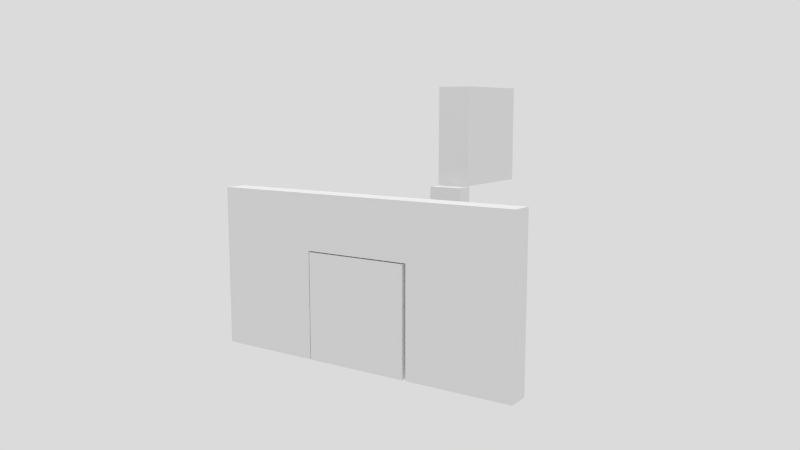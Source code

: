 # Source: Hinge_Example.blend  (saved by Blender 2.76.0; exported with 4.5.12 LTS)
import bpy
from mathutils import Matrix  # noqa: F401  (used for matrix-valued properties, if any)

bpy.ops.wm.read_factory_settings(use_empty=True)
scene = bpy.context.scene
scene.name = 'Scene'

# ---- collections
col_collection_1 = bpy.data.collections.new('Collection 1'); scene.collection.children.link(col_collection_1)
col_collection_11 = bpy.data.collections.new('Collection 11'); scene.collection.children.link(col_collection_11)
col_collection_11.hide_render = True
col_collection_11.hide_viewport = True

# ---- world
world_white = bpy.data.worlds.new('White'); scene.world = world_white
world_white.use_nodes = True; world_white.node_tree.nodes.clear()
_N = world_white.node_tree.nodes; _L = world_white.node_tree.links
n0 = _N.new('ShaderNodeOutputWorld'); n0.name = 'World Output'; n0.location = (300, 300)
n1 = _N.new('ShaderNodeBackground'); n1.name = 'Background'; n1.location = (10, 300)
n1.inputs[0].default_value = (1.0, 1.0, 1.0, 1.0)
n1.inputs[1].default_value = 0.5
_L.new(n1.outputs[0], n0.inputs[0])
n0.is_active_output = True
world_white.color = (1.0, 1.0, 1.0)
world_white.use_sun_shadow = False
world_white.sun_shadow_jitter_overblur = 0.0
world_white.cycles.sampling_method = 'MANUAL'

# ---- cameras
cam_camera = bpy.data.cameras.new('Camera')
cam_camera.clip_start = 0.05
cam_camera.clip_end = 1e+04
cam_camera.lens = 35.0
cam_camera.sensor_width = 35.0
cam_camera.sensor_height = 18.0
cam_camera.ortho_scale = 7.314
cam_camera.dof.focus_distance = 0.0
cam_camera.dof.aperture_fstop = 0.0

# ---- lights
light_hemi = bpy.data.lights.new('Hemi', 'SUN')
light_hemi.transmission_factor = 0.0
light_hemi.angle = 0.1993
light_hemi.energy = 0.825
light_hemi.shadow_buffer_clip_start = 0.5
light_hemi.shadow_soft_size = 0.1
light_hemi.shadow_cascade_max_distance = 1000.0
light_hemi.cycles.use_multiple_importance_sampling = False
light_shadows = bpy.data.lights.new('Shadows', 'SPOT')
light_shadows.transmission_factor = 0.0
light_shadows.cutoff_distance = 30.0
light_shadows.energy = 30.0
light_shadows.shadow_buffer_clip_start = 1.001
light_shadows.shadow_soft_size = 0.65
light_shadows.shadow_maximum_resolution = 0.006
light_shadows.use_absolute_resolution = True
light_shadows.spot_blend = 0.25
light_shadows.spot_size = 2.531
light_shadows.cycles.use_multiple_importance_sampling = False

# ---- meshes
me_cube_003 = bpy.data.meshes.new('Cube.003')
me_cube_003.from_pydata([(-1.0, -1.0, -1.0), (-1.0, -1.0, 1.0), (-1.0, 1.0, -1.0), (-1.0, 1.0, 1.0), (1.009, -1.0, -1.0), (1.009, -1.0, 1.0), (1.009, 1.0, -1.0), (1.009, 1.0, 1.0), (-1.0, -1.0, 2.031), (-1.0, 1.0, 2.031), (1.0, 1.0, 2.031), (1.0, -1.0, 2.031), (3.09, -1.0, -1.0), (3.09, -1.0, 1.0), (3.09, 1.0, -1.0), (3.09, 1.0, 1.0), (5.064, -1.0, -1.0), (5.064, -1.0, 1.0), (5.064, 1.0, -1.0), (5.064, 1.0, 1.0), (3.1, -1.0, 2.031), (3.1, 1.0, 2.031), (5.064, 1.0, 2.031), (5.064, -1.0, 2.031)], [], [(1, 3, 2, 0), (3, 7, 6, 2), (7, 5, 4, 6), (5, 1, 0, 4), (0, 2, 6, 4), (7, 3, 9, 10), (11, 10, 9, 8), (3, 1, 8, 9), (1, 5, 11, 8), (13, 15, 14, 12), (15, 19, 18, 14), (19, 17, 16, 18), (17, 13, 12, 16), (12, 14, 18, 16), (19, 15, 21, 22), (23, 22, 21, 20), (17, 19, 22, 23), (13, 17, 23, 20), (5, 13, 20, 11), (11, 20, 21, 10), (10, 21, 15, 7), (7, 15, 13, 5)])
me_cube_003.use_remesh_preserve_volume = False
me_cube_003.use_remesh_preserve_attributes = False
me_cube_003.use_mirror_vertex_groups = False
me_cube_003.update()
me_cube_002 = bpy.data.meshes.new('Cube.002')
me_cube_002.from_pydata([(2.384e-07, 0.0, -0.9892), (2.384e-07, 0.0, 0.9892), (2.384e-07, 2.0, -0.9892), (2.384e-07, 2.0, 0.9892), (2.0, 0.0, -0.9892), (2.0, 0.0, 0.9892), (2.0, 2.0, -0.9892), (2.0, 2.0, 0.9892)], [], [(1, 3, 2, 0), (3, 7, 6, 2), (7, 5, 4, 6), (5, 1, 0, 4), (0, 2, 6, 4), (5, 7, 3, 1)])
me_cube_002.use_remesh_preserve_volume = False
me_cube_002.use_remesh_preserve_attributes = False
me_cube_002.use_mirror_vertex_groups = False
me_cube_002.update()
me_cube_001 = bpy.data.meshes.new('Cube.001')
me_cube_001.from_pydata([(-1.0, -1.0, -0.1942), (-1.0, -1.0, 0.1942), (-1.0, 1.0, -0.1942), (-1.0, 1.0, 0.1942), (0.6739, -1.0, -0.1942), (0.6739, -1.0, 0.1942), (0.6739, 1.0, -0.1942), (0.6739, 1.0, 0.1942), (1.226, 1.0, 0.1942), (1.226, 1.0, -0.1942), (1.226, -1.0, 0.1942), (1.226, -1.0, -0.1942), (0.7187, 1.149, 0.2853), (0.7187, 1.149, -0.2853), (0.7187, -1.149, 0.2853), (0.7187, -1.149, -0.2853), (1.181, 1.149, 0.2853), (1.181, 1.149, -0.2853), (1.181, -1.149, 0.2853), (1.181, -1.149, -0.2853)], [], [(1, 3, 2, 0), (3, 7, 6, 2), (5, 4, 15, 14), (5, 1, 0, 4), (0, 2, 6, 4), (5, 7, 3, 1), (8, 10, 11, 9), (8, 9, 17, 16), (11, 10, 18, 19), (6, 7, 12, 13), (13, 12, 16, 17), (14, 15, 19, 18), (15, 13, 17, 19), (12, 14, 18, 16), (9, 11, 19, 17), (10, 8, 16, 18), (4, 6, 13, 15), (7, 5, 14, 12)])
me_cube_001.use_remesh_preserve_volume = False
me_cube_001.use_remesh_preserve_attributes = False
me_cube_001.use_mirror_vertex_groups = False
me_cube_001.update()
me_cube = bpy.data.meshes.new('Cube')
me_cube.from_pydata([(-1.0, -1.0, -1.0), (-1.0, -1.0, 1.0), (-1.0, 1.0, -1.0), (-1.0, 1.0, 1.0), (1.0, -1.0, -1.0), (1.0, -1.0, 1.0), (1.0, 1.0, -1.0), (1.0, 1.0, 1.0)], [], [(1, 3, 2, 0), (3, 7, 6, 2), (7, 5, 4, 6), (5, 1, 0, 4), (0, 2, 6, 4), (5, 7, 3, 1)])
me_cube.use_remesh_preserve_volume = False
me_cube.use_remesh_preserve_attributes = False
me_cube.use_mirror_vertex_groups = False
me_cube.update()

# ---- objects
ob_hinge_ex_02_a = bpy.data.objects.new('Hinge Ex 02 A', me_cube_003)
ob_hinge_ex_02_b = bpy.data.objects.new('Hinge Ex 02 B', me_cube_002)
ob_hinge_ex_02_constraint = bpy.data.objects.new('Hinge Ex 02 Constraint', None)
ob_hinge_ex_01_b = bpy.data.objects.new('Hinge Ex 01 B', me_cube_001)
ob_hinge_ex_01_constraint = bpy.data.objects.new('Hinge Ex 01 Constraint', None)
ob_hinge_ex_01_a = bpy.data.objects.new('Hinge Ex 01 A', me_cube)
ob_camera = bpy.data.objects.new('-Camera', cam_camera)
ob_scene_light = bpy.data.objects.new('-Scene Light', light_hemi)
ob_shadows = bpy.data.objects.new('-Shadows', light_shadows)

# ---- transforms, parenting, visibility, modifiers, constraints
ob_hinge_ex_02_a.location = (-1.963, -1.148, 1.04)
ob_hinge_ex_02_a.scale = (1.0, 0.215, 1.0)
ob_hinge_ex_02_a.lineart.crease_threshold = 0.0
ob_hinge_ex_02_b.location = (-0.9365, -1.366, 1.029)
ob_hinge_ex_02_b.rotation_euler = (7.137e-14, 1.127e-09, 0.0001266)
ob_hinge_ex_02_b.scale = (1.0, 0.2173, 1.0)
ob_hinge_ex_02_b.lineart.crease_threshold = 0.0
ob_hinge_ex_02_constraint.parent = ob_hinge_ex_02_b
ob_hinge_ex_02_constraint.matrix_parent_inverse = Matrix(((1.0, 0.0001266, -1.127e-09, -2.836), (-0.0005827, 4.602, 3.285e-13, 1.004), (5.96e-08, 3.638e-12, 1.0, -1.029), (0.0, 0.0, 0.0, 1.0)))
ob_hinge_ex_02_constraint.location = (2.839, -0.2158, 1.029)
ob_hinge_ex_02_constraint.rotation_euler = (-8.905e-06, 3.05e-09, 0.0001266)
ob_hinge_ex_02_constraint.scale = (2.0, 0.4346, 2.0)
ob_hinge_ex_02_constraint.empty_display_type = 'SINGLE_ARROW'
ob_hinge_ex_02_constraint.empty_image_offset = (0.0, 0.0)
ob_hinge_ex_02_constraint.show_in_front = True
ob_hinge_ex_02_constraint.lineart.crease_threshold = 0.0
ob_hinge_ex_01_b.location = (-0.02779, 1.962, 1.972)
ob_hinge_ex_01_b.rotation_euler = (1.571, 1.571, 0.0)
ob_hinge_ex_01_b.scale = (1.0, 0.3461, 1.0)
ob_hinge_ex_01_b.lineart.crease_threshold = 0.0
ob_hinge_ex_01_constraint.parent = ob_hinge_ex_01_b
ob_hinge_ex_01_constraint.matrix_parent_inverse = Matrix(((1.0, 0.0, 0.0, -2.013), (0.0, 1.0, 0.0, -0.0), (0.0, 0.0, 1.0, -0.0), (0.0, 0.0, 0.0, 1.0)))
ob_hinge_ex_01_constraint.location = (1.006, 0.0, 0.0)
ob_hinge_ex_01_constraint.rotation_euler = (-1.571, -0.0, 0.0)
ob_hinge_ex_01_constraint.scale = (2.0, 2.0, 2.0)
ob_hinge_ex_01_constraint.empty_display_type = 'SINGLE_ARROW'
ob_hinge_ex_01_constraint.empty_image_offset = (0.0, 0.0)
ob_hinge_ex_01_constraint.show_in_front = True
ob_hinge_ex_01_constraint.lineart.crease_threshold = 0.0
ob_hinge_ex_01_a.location = (-0.0427, 3.11, 3.984)
ob_hinge_ex_01_a.rotation_euler = (1.571, 1.571, 0.0)
ob_hinge_ex_01_a.scale = (1.0, 0.3461, 1.0)
ob_hinge_ex_01_a.lineart.crease_threshold = 0.0
ob_camera.location = (8.318, -12.01, 4.55)
ob_camera.rotation_euler = (1.426, -4.335e-06, 0.6009)
ob_camera.lock_rotations_4d = False
ob_camera.empty_display_type = 'ARROWS'
ob_camera.color = (0.0, 0.0, 0.0, 0.0)
ob_camera.display_type = 'WIRE'
ob_camera.lineart.crease_threshold = 0.0
_c = ob_camera.constraints.new('TRACK_TO'); _c.name = 'Track To'
ob_scene_light.location = (0.0, 0.0, 24.23)
ob_scene_light.hide_viewport = True
ob_scene_light.lineart.crease_threshold = 0.0
ob_shadows.parent = ob_scene_light
ob_shadows.matrix_parent_inverse = Matrix(((1.0, 0.0, 0.0, -0.0), (0.0, 1.0, 0.0, -0.0), (0.0, 0.0, 1.0, -80.32), (0.0, 0.0, 0.0, 1.0)))
ob_shadows.location = (0.0, 0.0, 80.32)
ob_shadows.lock_rotations_4d = False
ob_shadows.empty_display_type = 'ARROWS'
ob_shadows.color = (0.0, 0.0, 0.0, 0.0)
ob_shadows.hide_viewport = True
ob_shadows.lineart.crease_threshold = 0.0

# ---- collection membership
col_collection_1.objects.link(ob_hinge_ex_02_a)
col_collection_1.objects.link(ob_hinge_ex_02_b)
col_collection_1.objects.link(ob_hinge_ex_02_constraint)
col_collection_1.objects.link(ob_hinge_ex_01_b)
col_collection_1.objects.link(ob_hinge_ex_01_constraint)
col_collection_1.objects.link(ob_hinge_ex_01_a)
col_collection_1.objects.link(ob_camera)
col_collection_1.objects.link(ob_scene_light)
col_collection_1.objects.link(ob_shadows)
col_collection_11.objects.link(ob_scene_light)
col_collection_11.objects.link(ob_shadows)

# ---- scene / render settings (as saved in the file)
scene.camera = ob_camera
scene.frame_start = 0; scene.frame_end = 600; scene.frame_set(0)
scene.render.engine = 'BLENDER_EEVEE_NEXT'
scene.render.image_settings.color_depth = '16'
scene.render.image_settings.compression = 0
scene.render.resolution_percentage = 55
scene.render.fps = 30
scene.render.dither_intensity = 0.0
scene.render.use_bake_clear = False
scene.render.bake_margin = 5
scene.render.simplify_subdivision = 2
scene.render.simplify_child_particles = 0.0
scene.render.simplify_subdivision_render = 2
scene.render.simplify_child_particles_render = 0.0
scene.cycles.preview_pause = True
scene.cycles.use_denoising = False
scene.cycles.samples = 25
scene.cycles.sampling_pattern = 'TABULATED_SOBOL'
scene.cycles.light_sampling_threshold = 0.0
scene.cycles.use_adaptive_sampling = False
scene.cycles.use_light_tree = False
scene.cycles.blur_glossy = 0.0
scene.cycles.max_bounces = 128
scene.cycles.diffuse_bounces = 128
scene.cycles.glossy_bounces = 128
scene.cycles.transmission_bounces = 128
scene.cycles.transparent_max_bounces = 128
scene.cycles.pixel_filter_type = 'GAUSSIAN'
scene.cycles.sample_clamp_indirect = 0.0
scene.view_settings.view_transform = 'Standard'
scene.view_settings.exposure = 0.8333
scene.view_settings.gamma = 0.9538
scene.view_settings.use_curve_mapping = True
scene.view_settings.curve_mapping.use_clip = True
scene.view_settings.curve_mapping.clip_max_x = 1.0
scene.view_settings.curve_mapping.clip_max_y = 1.0
scene.view_settings.curve_mapping.extend = 'EXTRAPOLATED'
scene.view_settings.curve_mapping.white_level = (1.0, 1.0, 1.0)
_c = scene.view_settings.curve_mapping.curves[0]
while len(_c.points) > 2: _c.points.remove(_c.points[-1])
_c.points[0].location = (0.0, 0.0); _c.points[0].handle_type = 'AUTO'
_c.points[1].location = (1.0, 1.0); _c.points[1].handle_type = 'AUTO'
_c = scene.view_settings.curve_mapping.curves[1]
while len(_c.points) > 2: _c.points.remove(_c.points[-1])
_c.points[0].location = (0.0, 0.0); _c.points[0].handle_type = 'AUTO'
_c.points[1].location = (1.0, 1.0); _c.points[1].handle_type = 'AUTO'
_c = scene.view_settings.curve_mapping.curves[2]
while len(_c.points) > 2: _c.points.remove(_c.points[-1])
_c.points[0].location = (0.0, 0.0); _c.points[0].handle_type = 'AUTO'
_c.points[1].location = (1.0, 1.0); _c.points[1].handle_type = 'AUTO'
_c = scene.view_settings.curve_mapping.curves[3]
while len(_c.points) > 2: _c.points.remove(_c.points[-1])
_c.points[0].location = (0.0, 0.0); _c.points[0].handle_type = 'AUTO'
_c.points[1].location = (0.27181, 0.2375); _c.points[1].handle_type = 'AUTO'
_p = _c.points.new(0.72483, 0.59375); _p.handle_type = 'AUTO'
_p = _c.points.new(1.0, 1.0); _p.handle_type = 'AUTO'
scene.view_settings.curve_mapping.update()
bpy.context.view_layer.update()
